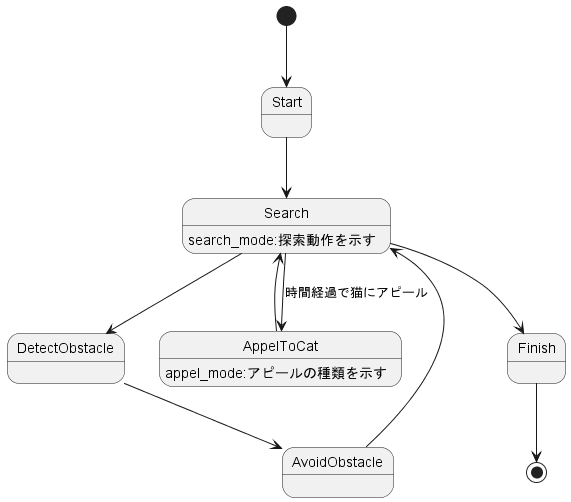

The diagram above was rendered by PlantUML. Its source (embedded in the PNG):
@startuml
[*] --> Start
Start --> Search
Search : search_mode:探索動作を示す
Search --> DetectObstacle
DetectObstacle --> AvoidObstacle
AvoidObstacle --> Search
Search --> AppelToCat : 時間経過で猫にアピール
AppelToCat --> Search
AppelToCat : appel_mode:アピールの種類を示す
Search --> Finish
Finish --> [*]

@enduml